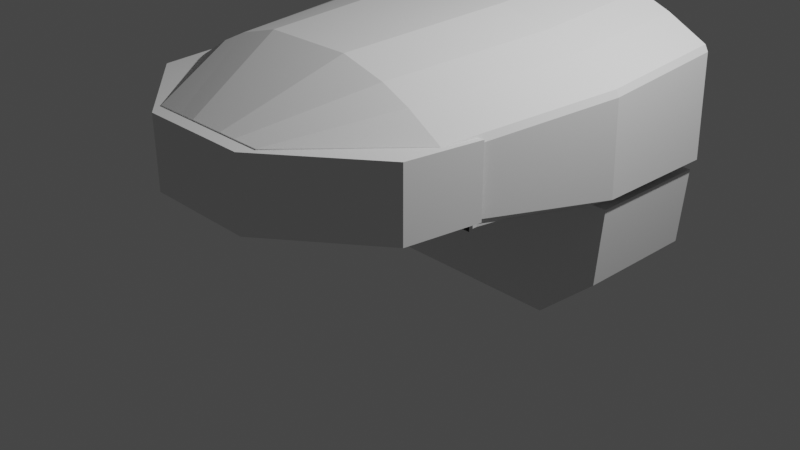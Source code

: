 # Source: mk4cockpit-1.blend  (saved by Blender 3.1.7; exported with 4.5.12 LTS)
import bpy
from mathutils import Matrix  # noqa: F401  (used for matrix-valued properties, if any)

bpy.ops.wm.read_factory_settings(use_empty=True)
scene = bpy.context.scene
scene.name = 'Scene'

# ---- collections
col_collection = bpy.data.collections.new('Collection'); scene.collection.children.link(col_collection)

# ---- world
world_world = bpy.data.worlds.new('World'); scene.world = world_world
world_world.use_nodes = True; world_world.node_tree.nodes.clear()
_N = world_world.node_tree.nodes; _L = world_world.node_tree.links
n0 = _N.new('ShaderNodeOutputWorld'); n0.name = 'World Output'; n0.location = (300, 300)
n1 = _N.new('ShaderNodeBackground'); n1.name = 'Background'; n1.location = (10, 300)
n1.inputs[0].default_value = (0.05088, 0.05088, 0.05088, 1.0)
_L.new(n1.outputs[0], n0.inputs[0])
n0.is_active_output = True
world_world.color = (0.05088, 0.05088, 0.05088)
world_world.use_sun_shadow = False
world_world.sun_shadow_jitter_overblur = 0.0

# ---- cameras
cam_camera = bpy.data.cameras.new('Camera')
cam_camera.clip_end = 100.0
cam_camera.ortho_scale = 7.314

# ---- lights
light_light = bpy.data.lights.new('Light', 'POINT')
light_light.transmission_factor = 0.0
light_light.energy = 1000.0
light_light.shadow_soft_size = 0.1
light_light.shadow_maximum_resolution = 0.006
light_light.use_absolute_resolution = True

# ---- meshes
me_hull_002 = bpy.data.meshes.new('Hull.002')
me_hull_002.from_pydata([(0.2666, 2.134, 1.51), (1.892, 2.134, -0.2962), (1.267, 2.134, -0.8442), (0.2662, 2.134, 0.8882), (-1.837, 2.134, -0.2962), (-1.212, 2.134, -0.8442), (-0.275, 2.134, 0.8882), (-0.2755, 2.134, 1.509), (1.516, 0.767, 1.924), (0.2586, 0.767, -0.3227), (2.017, 0.767, 0.6517), (1.157, 0.767, 2.065), (0.5902, 0.767, 2.197), (1.987, 0.767, 1.63), (1.951, 0.767, 1.697), (-0.2775, 0.767, -0.3227), (-1.962, 0.767, 0.6517), (-1.932, 0.767, 1.63), (-1.087, 0.767, 2.065), (-0.535, 0.767, 2.197), (-1.445, 0.767, 1.924), (-1.896, 0.767, 1.697), (0.9885, -1.115, 1.969), (0.5062, -1.115, 2.1), (-0.9197, -1.115, 1.969), (-0.4503, -1.115, 2.1), (1.694, -1.115, 1.533), (1.663, -1.115, 1.6), (1.915, 0.4099, 0.6517), (-1.638, -1.115, 1.533), (-1.607, -1.115, 1.6), (-1.224, -1.115, 1.828), (1.293, -1.115, 1.828), (-1.859, 0.4099, 0.6517), (1.707, -0.7643, 0.8511), (-1.651, -0.7643, 0.8511), (0.4209, -2.213, 1.607), (0.2242, -2.213, 1.607), (-0.3574, -2.213, 1.607), (-0.1659, -2.213, 1.607), (0.7086, -2.213, 1.607), (0.7138, -2.213, 0.8511), (-0.6504, -2.213, 1.607), (-0.6555, -2.213, 0.8511), (-1.9, 2.134, 0.5277), (1.955, 2.134, 0.5277), (-0.2775, 0.767, 0.3192), (0.2586, 0.767, 0.3192), (-0.5719, -2.355, 0.852), (-0.5719, -2.355, 1.596), (-0.5719, -1.647, 0.852), (-0.5719, -1.647, 1.291), (0.6244, -2.355, 0.852), (0.6244, -2.355, 1.596), (0.6244, -1.647, 0.852), (0.6244, -1.647, 1.291), (-0.5719, -2.001, 1.596), (0.6244, -2.001, 1.596), (-0.5719, -1.647, 0.852), (-0.5719, -2.355, 0.852), (-0.5719, -2.355, 1.596), (-0.5719, -2.001, 1.596), (-0.5719, -1.647, 1.291), (0.6244, -1.647, 1.291), (0.6244, -1.647, 0.852), (0.6244, -2.355, 0.852), (0.6244, -2.001, 1.596), (0.6244, -2.355, 1.596), (-1.097, -1.105, 0.852), (-1.623, -1.533, 0.852), (-1.623, -1.533, 1.596), (-1.312, -1.283, 1.596), (-1.097, -1.105, 1.291), (1.149, -1.105, 1.291), (1.149, -1.105, 0.852), (1.675, -1.533, 0.852), (1.364, -1.283, 1.596), (1.675, -1.533, 1.596), (-1.094, -0.7434, 0.8527), (-1.737, -0.7434, 0.8527), (-1.737, -0.7434, 1.596), (-1.307, -0.7434, 1.596), (-1.094, -0.7434, 1.292), (1.147, -0.7434, 1.292), (1.147, -0.7434, 0.8527), (1.79, -0.7434, 0.8527), (1.359, -0.7434, 1.596), (1.79, -0.7434, 1.596), (-0.3553, 2.134, 0.5277), (0.4105, 2.134, 0.5277), (0.4105, 1.45, 0.5277), (-0.3553, 1.45, 0.5277), (0.4105, 1.45, 0.6517), (-0.3553, 1.45, 0.6517), (1.157, 2.134, 2.181), (0.5902, 2.134, 2.313), (-1.087, 2.134, 2.181), (-0.535, 2.134, 2.313), (1.987, 2.134, 1.746), (1.951, 2.134, 1.813), (2.017, 2.134, 0.6517), (-1.932, 2.134, 1.746), (-1.896, 2.134, 1.813), (-1.445, 2.134, 2.04), (1.516, 2.134, 2.04), (-1.962, 2.134, 0.6517), (-0.3553, 2.134, 0.6517), (0.4105, 2.134, 0.6517), (1.267, 0.767, -0.8442), (1.892, 0.767, -0.2962), (-1.212, 0.767, -0.8442), (-1.837, 0.767, -0.2962), (-1.9, 0.767, 0.5277), (1.955, 0.767, 0.5277), (2.002, 0.767, 1.141), (-1.947, 0.767, 1.141), (1.582, -0.7643, 0.7514), (-1.526, -0.7643, 0.7514), (1.458, 0.7394, 0.6517), (-1.402, 0.7394, 0.6517), (1.305, 0.6574, 0.7514), (-1.249, 0.6574, 0.7514)], [], [(95, 94, 11, 12), (96, 18, 20, 103), (98, 100, 10, 114, 13), (97, 19, 18, 96), (101, 17, 115, 16, 105), (102, 21, 17, 101), (99, 98, 13, 14), (104, 99, 14, 8), (1, 2, 108, 109), (44, 112, 111, 4), (4, 111, 110, 5), (95, 12, 19, 97), (103, 20, 21, 102), (5, 110, 108, 2), (94, 104, 8, 11), (45, 1, 109, 113), (21, 20, 31, 30), (117, 116, 120, 121), (11, 8, 32, 22), (10, 16, 119, 118), (12, 11, 22, 23), (20, 18, 24, 31), (10, 28, 116, 34), (18, 19, 25, 24), (16, 115, 17, 29, 35), (17, 21, 30, 29), (14, 13, 26, 27), (8, 14, 27, 32), (19, 12, 23, 25), (29, 30, 42), (33, 16, 35, 117), (13, 114, 10, 34, 26), (37, 36, 40, 41, 43, 42, 38, 39), (34, 35, 43, 41), (30, 31, 42), (22, 32, 40, 36), (23, 22, 36, 37), (24, 25, 39, 38), (31, 24, 38, 42), (27, 26, 40), (35, 29, 42, 43), (25, 23, 37, 39), (32, 27, 40), (26, 34, 41, 40), (106, 105, 16, 93), (5, 2, 1, 45, 89, 88, 44, 4), (112, 44, 88, 91), (56, 51, 62, 61), (50, 51, 55, 54), (49, 56, 61, 60), (52, 53, 49, 48), (50, 54, 52, 48), (57, 56, 49, 53), (55, 51, 56, 57), (59, 60, 70, 69), (64, 63, 73, 74), (53, 52, 65, 67), (54, 55, 63, 64), (55, 57, 66, 63), (51, 50, 58, 62), (50, 48, 59, 58), (52, 54, 64, 65), (48, 49, 60, 59), (57, 53, 67, 66), (70, 71, 81, 80), (69, 70, 80, 79), (60, 61, 71, 70), (65, 64, 74, 75), (61, 62, 72, 71), (63, 66, 76, 73), (66, 67, 77, 76), (62, 58, 68, 72), (58, 59, 69, 68), (67, 65, 75, 77), (79, 80, 81, 82, 78), (84, 83, 86, 87, 85), (75, 74, 84, 85), (71, 72, 82, 81), (73, 76, 86, 83), (76, 77, 87, 86), (72, 68, 78, 82), (68, 69, 79, 78), (77, 75, 85, 87), (74, 73, 83, 84), (113, 90, 89, 45), (100, 107, 92, 10), (92, 93, 16, 10), (113, 112, 91, 90), (88, 89, 107, 106), (90, 92, 107, 89), (92, 90, 91, 93), (91, 88, 106, 93), (0, 94, 95), (7, 97, 96), (0, 98, 99), (7, 0, 95, 97), (0, 3, 100, 98), (7, 102, 101), (7, 103, 102), (0, 104, 94), (7, 96, 103), (6, 7, 101, 105), (0, 99, 104), (6, 105, 106), (3, 107, 100), (3, 6, 106, 107), (9, 109, 108), (15, 110, 111), (46, 15, 111, 112), (9, 47, 113, 109), (47, 46, 112, 113), (15, 9, 108, 110), (35, 34, 116, 117), (121, 120, 118, 119), (28, 118, 120), (119, 33, 121), (33, 117, 121), (28, 10, 118), (16, 33, 119), (116, 28, 120)])
_uv = me_hull_002.uv_layers.new(name='UVMap')
_uv.uv.foreach_set('vector', [0.0, 0.0, 0.0, 0.0, 0.0, 0.0, 0.0, 0.0, 0.0, 0.0, 0.0, 0.0, 0.0, 0.0, 0.0, 0.0, 0.0, 0.0, 0.0, 0.0, 0.0, 0.0, 0.0, 0.0, 0.0, 0.0, 0.0, 0.0, 0.0, 0.0, 0.0, 0.0, 0.0, 0.0, 0.0, 0.0, 0.0, 0.0, 0.0, 0.0, 0.0, 0.0, 0.0, 0.0, 0.0, 0.0, 0.0, 0.0, 0.0, 0.0, 0.0, 0.0, 0.0, 0.0, 0.0, 0.0, 0.0, 0.0, 0.0, 0.0, 0.0, 0.0, 0.0, 0.0, 0.0, 0.0, 0.0, 0.0, 0.0, 0.0, 0.0, 0.0, 0.0, 0.0, 0.0, 0.0, 0.0, 0.0, 0.0, 0.0, 0.0, 0.0, 0.0, 0.0, 0.0, 0.0, 0.0, 0.0, 0.0, 0.0, 0.0, 0.0, 0.0, 0.0, 0.0, 0.0, 0.0, 0.0, 0.0, 0.0, 0.0, 0.0, 0.0, 0.0, 0.0, 0.0, 0.0, 0.0, 0.0, 0.0, 0.0, 0.0, 0.0, 0.0, 0.0, 0.0, 0.0, 0.0, 0.0, 0.0, 0.0, 0.0, 0.0, 0.0, 0.0, 0.0, 0.0, 0.0, 0.0, 0.0, 0.0, 0.0, 0.0, 0.0, 0.0, 0.0, 0.0, 0.0, 0.0, 0.0, 0.0, 0.0, 0.0, 0.0, 0.0, 0.0, 0.0, 0.0, 0.0, 0.0, 0.0, 0.0, 0.0, 0.0, 0.0, 0.0, 0.0, 0.0, 0.0, 0.0, 0.0, 0.0, 0.0, 0.0, 0.0, 0.0, 0.0, 0.0, 0.0, 0.0, 0.0, 0.0, 0.0, 0.0, 0.0, 0.0, 0.0, 0.0, 0.0, 0.0, 0.0, 0.0, 0.0, 0.0, 0.0, 0.0, 0.0, 0.0, 0.0, 0.0, 0.0, 0.0, 0.0, 0.0, 0.0, 0.0, 0.0, 0.0, 0.0, 0.0, 0.0, 0.0, 0.0, 0.0, 0.0, 0.0, 0.0, 0.0, 0.0, 0.0, 0.0, 0.0, 0.0, 0.0, 0.0, 0.0, 0.0, 0.0, 0.0, 0.0, 0.0, 0.0, 0.0, 0.0, 0.0, 0.0, 0.0, 0.0, 0.0, 0.0, 0.0, 0.0, 0.0, 0.0, 0.0, 0.0, 0.0, 0.0, 0.0, 0.0, 0.0, 0.0, 0.0, 0.0, 0.0, 0.0, 0.0, 0.0, 0.0, 0.0, 0.0, 0.0, 0.0, 0.0, 0.0, 0.0, 0.0, 0.0, 0.0, 0.0, 0.0, 0.0, 0.0, 0.0, 0.0, 0.0, 0.0, 0.0, 0.0, 0.0, 0.0, 0.0, 0.0, 0.0, 0.0, 0.0, 0.0, 0.0, 0.0, 0.0, 0.0, 0.0, 0.0, 0.0, 0.0, 0.0, 0.0, 0.0, 0.0, 0.0, 0.0, 0.0, 0.0, 0.0, 0.0, 0.0, 0.0, 0.0, 0.0, 0.0, 0.0, 0.0, 0.0, 0.0, 0.0, 0.0, 0.0, 0.0, 0.0, 0.0, 0.0, 0.0, 0.0, 0.0, 0.0, 0.0, 0.0, 0.0, 0.0, 0.0, 0.0, 0.0, 0.0, 0.0, 0.0, 0.0, 0.0, 0.0, 0.0, 0.0, 0.0, 0.0, 0.0, 0.0, 0.0, 0.0, 0.0, 0.0, 0.0, 0.0, 0.0, 0.0, 0.0, 0.0, 0.0, 0.0, 0.0, 0.0, 0.0, 0.0, 0.0, 0.0, 0.0, 0.0, 0.0, 0.0, 0.0, 0.0, 0.0, 0.0, 0.0, 0.0, 0.0, 0.0, 0.0, 0.0, 0.0, 0.0, 0.0, 0.0, 0.0, 0.0, 0.0, 0.0, 0.0, 0.0, 0.0, 0.0, 0.0, 0.0, 0.0, 0.0, 0.0, 0.0, 0.0, 0.0, 0.0, 0.0, 0.0, 0.0, 0.0, 0.0, 0.875, 0.625, 0.875, 0.5, 0.875, 0.5, 0.875, 0.625, 0.375, 0.25, 0.625, 0.25, 0.625, 0.5, 0.375, 0.5, 0.875, 0.75, 0.875, 0.625, 0.875, 0.625, 0.875, 0.75, 0.375, 0.75, 0.625, 0.75, 0.625, 1.0, 0.375, 1.0, 0.125, 0.5, 0.375, 0.5, 0.375, 0.75, 0.125, 0.75, 0.625, 0.625, 0.875, 0.625, 0.875, 0.75, 0.625, 0.75, 0.625, 0.5, 0.875, 0.5, 0.875, 0.625, 0.625, 0.625, 0.375, 1.0, 0.625, 1.0, 0.625, 1.0, 0.375, 1.0, 0.375, 0.5, 0.625, 0.5, 0.625, 0.5, 0.375, 0.5, 0.625, 0.75, 0.375, 0.75, 0.375, 0.75, 0.625, 0.75, 0.375, 0.5, 0.625, 0.5, 0.625, 0.5, 0.375, 0.5, 0.625, 0.5, 0.625, 0.625, 0.625, 0.625, 0.625, 0.5, 0.625, 0.25, 0.375, 0.25, 0.375, 0.25, 0.625, 0.25, 0.125, 0.5, 0.125, 0.75, 0.125, 0.75, 0.125, 0.5, 0.375, 0.75, 0.375, 0.5, 0.375, 0.5, 0.375, 0.75, 0.375, 1.0, 0.625, 1.0, 0.625, 1.0, 0.375, 1.0, 0.625, 0.625, 0.625, 0.75, 0.625, 0.75, 0.625, 0.625, 0.875, 0.75, 0.875, 0.625, 0.875, 0.625, 0.875, 0.75, 0.375, 1.0, 0.625, 1.0, 0.625, 1.0, 0.375, 1.0, 0.875, 0.75, 0.875, 0.625, 0.875, 0.625, 0.875, 0.75, 0.375, 0.75, 0.375, 0.5, 0.375, 0.5, 0.375, 0.75, 0.875, 0.625, 0.875, 0.5, 0.875, 0.5, 0.875, 0.625, 0.625, 0.5, 0.625, 0.625, 0.625, 0.625, 0.625, 0.5, 0.625, 0.625, 0.625, 0.75, 0.625, 0.75, 0.625, 0.625, 0.625, 0.25, 0.375, 0.25, 0.375, 0.25, 0.625, 0.25, 0.125, 0.5, 0.125, 0.75, 0.125, 0.75, 0.125, 0.5, 0.625, 0.75, 0.375, 0.75, 0.375, 0.75, 0.625, 0.75, 0.375, 0.0, 0.625, 0.0, 0.625, 0.125, 0.625, 0.25, 0.375, 0.25, 0.375, 0.5, 0.625, 0.5, 0.625, 0.625, 0.625, 0.75, 0.375, 0.75, 0.375, 0.75, 0.375, 0.5, 0.375, 0.5, 0.375, 0.75, 0.875, 0.625, 0.875, 0.5, 0.875, 0.5, 0.875, 0.625, 0.625, 0.5, 0.625, 0.625, 0.625, 0.625, 0.625, 0.5, 0.625, 0.625, 0.625, 0.75, 0.625, 0.75, 0.625, 0.625, 0.625, 0.25, 0.375, 0.25, 0.375, 0.25, 0.625, 0.25, 0.125, 0.5, 0.125, 0.75, 0.125, 0.75, 0.125, 0.5, 0.625, 0.75, 0.375, 0.75, 0.375, 0.75, 0.625, 0.75, 0.375, 0.5, 0.625, 0.5, 0.625, 0.5, 0.375, 0.5, 0.0, 0.0, 0.0, 0.0, 0.0, 0.0, 0.0, 0.0, 0.0, 0.0, 0.0, 0.0, 0.0, 0.0, 0.0, 0.0, 0.0, 0.0, 0.0, 0.0, 0.0, 0.0, 0.0, 0.0, 0.0, 0.0, 0.0, 0.0, 0.0, 0.0, 0.0, 0.0, 0.0, 0.0, 0.0, 0.0, 0.0, 0.0, 0.0, 0.0, 0.0, 0.0, 0.0, 0.0, 0.0, 0.0, 0.0, 0.0, 0.0, 0.0, 0.0, 0.0, 0.0, 0.0, 0.0, 0.0, 0.0, 0.0, 0.0, 0.0, 0.0, 0.0, 0.0, 0.0, 0.0, 0.0, 0.0, 0.0, 0.0, 0.0, 0.0, 0.0, 0.0, 0.0, 0.0, 0.0, 0.0, 0.0, 0.0, 0.0, 0.0, 0.0, 0.0, 0.0, 0.0, 0.0, 0.0, 0.0, 0.0, 0.0, 0.0, 0.0, 0.0, 0.0, 0.0, 0.0, 0.0, 0.0, 0.0, 0.0, 0.0, 0.0, 0.0, 0.0, 0.0, 0.0, 0.0, 0.0, 0.0, 0.0, 0.0, 0.0, 0.0, 0.0, 0.0, 0.0, 0.0, 0.0, 0.0, 0.0, 0.0, 0.0, 0.0, 0.0, 0.0, 0.0, 0.0, 0.0, 0.0, 0.0, 0.0, 0.0, 0.0, 0.0, 0.0, 0.0, 0.0, 0.0, 0.0, 0.0, 0.0, 0.0, 0.0, 0.0, 0.0, 0.0, 0.0, 0.0, 0.0, 0.0, 0.0, 0.0, 0.0, 0.0, 0.0, 0.0, 0.0, 0.0, 0.0, 0.0, 0.0, 0.0, 0.0, 0.0, 0.0, 0.0, 0.0, 0.0, 0.0, 0.0, 0.0, 0.0, 0.0, 0.0, 0.0, 0.0, 0.0, 0.0, 0.0, 0.0, 0.0, 0.0, 0.0, 0.0, 0.0, 0.0, 0.0, 0.0, 0.0, 0.0, 0.0, 0.0, 0.0, 0.0, 0.0, 0.0, 0.0, 0.0, 0.0, 0.0, 0.0, 0.0, 0.0, 0.0, 0.0, 0.0, 0.0, 0.0, 0.0, 0.0, 0.0, 0.0, 0.0, 0.0, 0.0, 0.0, 0.0, 0.0, 0.0, 0.0, 0.0, 0.0, 0.0, 0.0, 0.0, 0.0, 0.0, 0.0, 0.0, 0.0, 0.0, 0.0, 0.0, 0.0, 0.0, 0.0, 0.0, 0.0, 0.0, 0.0, 0.0, 0.0, 0.0, 0.0, 0.0, 0.0, 0.0, 0.0, 0.0, 0.0, 0.0, 0.0])
me_hull_002.use_remesh_fix_poles = True
me_hull_002.use_remesh_preserve_attributes = False
me_hull_002.update()
me_hull_002.normals_split_custom_set([tuple(v) for v in zip(*[iter([-0.2253, 0.08252, -0.9708, -0.2253, 0.08252, -0.9708, -0.2253, 0.08252, -0.9708, -0.2253, 0.08252, -0.9708, 0.3654, 0.07884, -0.9275, 0.3654, 0.07884, -0.9275, 0.3654, 0.07884, -0.9275, 0.3654, 0.07884, -0.9275, -0.9996, 0.001228, -0.02889, -0.9996, 0.001228, -0.02889, -0.9996, 0.001228, -0.02889, -0.9996, 0.001228, -0.02889, -0.9996, 0.001228, -0.02889, 0.2312, 0.0824, -0.9694, 0.2312, 0.0824, -0.9694, 0.2312, 0.0824, -0.9694, 0.2312, 0.0824, -0.9694, 0.9996, 0.001228, -0.02889, 0.9996, 0.001228, -0.02889, 0.9996, 0.001228, -0.02889, 0.9996, 0.001228, -0.02889, 0.9996, 0.001228, -0.02889, 0.8795, 0.04031, -0.4743, 0.8795, 0.04031, -0.4743, 0.8795, 0.04031, -0.4743, 0.8795, 0.04031, -0.4743, -0.8794, 0.04031, -0.4743, -0.8794, 0.04031, -0.4743, -0.8794, 0.04031, -0.4743, -0.8794, 0.04031, -0.4743, -0.4615, 0.07513, -0.8839, -0.4615, 0.07513, -0.8839, -0.4615, 0.07513, -0.8839, -0.4615, 0.07513, -0.8839, -0.6593, 0.0, 0.7519, -0.6593, 0.0, 0.7519, -0.6593, 0.0, 0.7519, -0.6593, 0.0, 0.7519, 0.9971, 0.0, 0.0755, 0.9971, 0.0, 0.0755, 0.9971, 0.0, 0.0755, 0.9971, 0.0, 0.0755, 0.6593, 0.0, 0.7519, 0.6593, 0.0, 0.7519, 0.6593, 0.0, 0.7519, 0.6593, 0.0, 0.7519, 0.0, 0.08469, -0.9964, 0.0, 0.08469, -0.9964, 0.0, 0.08469, -0.9964, 0.0, 0.08469, -0.9964, 0.4492, 0.07567, -0.8902, 0.4492, 0.07567, -0.8902, 0.4492, 0.07567, -0.8902, 0.4492, 0.07567, -0.8902, 2.462e-07, 0.0, 1.0, 2.462e-07, 0.0, 1.0, 2.462e-07, 0.0, 1.0, 2.462e-07, 0.0, 1.0, -0.3654, 0.07884, -0.9275, -0.3654, 0.07884, -0.9275, -0.3654, 0.07884, -0.9275, -0.3654, 0.07884, -0.9275, -0.9971, 0.0, 0.0755, -0.9971, 0.0, 0.0755, -0.9971, 0.0, 0.0755, -0.9971, 0.0, 0.0755, 0.476, 0.1093, -0.8726, 0.476, 0.1093, -0.8726, 0.476, 0.1093, -0.8726, 0.476, 0.1093, -0.8726, 1.887e-07, 1.224e-05, 1.0, 1.887e-07, 1.224e-05, 1.0, 1.887e-07, 1.224e-05, 1.0, 1.887e-07, 1.224e-05, 1.0, -0.3903, 0.08767, -0.9165, -0.3903, 0.08767, -0.9165, -0.3903, 0.08767, -0.9165, -0.3903, 0.08767, -0.9165, 1.351e-07, -0.000426, 1.0, 1.351e-07, -0.000426, 1.0, 1.351e-07, -0.000426, 1.0, 1.351e-07, -0.000426, 1.0, -0.2429, 0.06601, -0.9678, -0.2429, 0.06601, -0.9678, -0.2429, 0.06601, -0.9678, -0.2429, 0.06601, -0.9678, 0.3903, 0.08734, -0.9165, 0.3903, 0.08734, -0.9165, 0.3903, 0.08734, -0.9165, 0.3903, 0.08734, -0.9165, -0.6798, 0.2382, 0.6937, -0.6798, 0.2382, 0.6937, -0.6798, 0.2382, 0.6937, -0.6798, 0.2382, 0.6937, 0.2491, 0.06629, -0.9662, 0.2491, 0.06629, -0.9662, 0.2491, 0.06629, -0.9662, 0.2491, 0.06629, -0.9662, 0.9845, 0.175, 0.01162, 0.9845, 0.175, 0.01162, 0.9845, 0.175, 0.01162, 0.9845, 0.175, 0.01162, 0.9845, 0.175, 0.01162, 0.8834, 0.1594, -0.4407, 0.8834, 0.1594, -0.4407, 0.8834, 0.1594, -0.4407, 0.8834, 0.1594, -0.4407, -0.8834, 0.1591, -0.4407, -0.8834, 0.1591, -0.4407, -0.8834, 0.1591, -0.4407, -0.8834, 0.1591, -0.4407, -0.4885, 0.1107, -0.8655, -0.4885, 0.1107, -0.8655, -0.4885, 0.1107, -0.8655, -0.4885, 0.1107, -0.8655, -1.22e-08, 0.05127, -0.9987, -1.22e-08, 0.05127, -0.9987, -1.22e-08, 0.05127, -0.9987, -1.22e-08, 0.05127, -0.9987, 0.7135, 0.6197, -0.3271, 0.7135, 0.6197, -0.3271, 0.7135, 0.6197, -0.3271, 0.6783, 0.2382, 0.6951, 0.6783, 0.2382, 0.6951, 0.6783, 0.2382, 0.6951, 0.6783, 0.2382, 0.6951, -0.9846, 0.1746, 0.01153, -0.9846, 0.1746, 0.01153, -0.9846, 0.1746, 0.01153, -0.9846, 0.1746, 0.01153, -0.9846, 0.1746, 0.01153, 1.748e-07, 1.0, -4.796e-06, 1.748e-07, 1.0, -4.796e-06, 1.748e-07, 1.0, -4.796e-06, 1.748e-07, 1.0, -4.796e-06, 1.748e-07, 1.0, -4.796e-06, 1.748e-07, 1.0, -4.796e-06, 1.748e-07, 1.0, -4.796e-06, 1.748e-07, 1.0, -4.796e-06, 1.986e-07, 1.317e-06, 1.0, 1.986e-07, 1.317e-06, 1.0, 1.986e-07, 1.317e-06, 1.0, 1.986e-07, 1.317e-06, 1.0, 0.4673, 0.4022, -0.7873, 0.4673, 0.4022, -0.7873, 0.4673, 0.4022, -0.7873, -0.2167, 0.3546, -0.9096, -0.2167, 0.3546, -0.9096, -0.2167, 0.3546, -0.9096, -0.2167, 0.3546, -0.9096, -0.1733, 0.4146, -0.8933, -0.1733, 0.4146, -0.8933, -0.1733, 0.4146, -0.8933, -0.1733, 0.4146, -0.8933, 0.1778, 0.4156, -0.892, 0.1778, 0.4156, -0.892, 0.1778, 0.4156, -0.892, 0.1778, 0.4156, -0.892, 0.215, 0.3525, -0.9108, 0.215, 0.3525, -0.9108, 0.215, 0.3525, -0.9108, 0.215, 0.3525, -0.9108, -0.7141, 0.6187, -0.3274, -0.7141, 0.6187, -0.3274, -0.7141, 0.6187, -0.3274, 0.7794, 0.6109, 0.1391, 0.7794, 0.6109, 0.1391, 0.7794, 0.6109, 0.1391, 0.7794, 0.6109, 0.1391, 1.155e-07, 0.4097, -0.9122, 1.155e-07, 0.4097, -0.9122, 1.155e-07, 0.4097, -0.9122, 1.155e-07, 0.4097, -0.9122, -0.4774, 0.41, -0.7772, -0.4774, 0.41, -0.7772, -0.4774, 0.41, -0.7772, -0.7801, 0.61, 0.1389, -0.7801, 0.61, 0.1389, -0.7801, 0.61, 0.1389, -0.7801, 0.61, 0.1389, 9.047e-08, 0.0, 1.0, 9.047e-08, 0.0, 1.0, 9.047e-08, 0.0, 1.0, 9.047e-08, 0.0, 1.0, -8.814e-08, -1.0, 2.1e-07, -8.814e-08, -1.0, 2.1e-07, -8.814e-08, -1.0, 2.1e-07, -8.814e-08, -1.0, 2.1e-07, -8.814e-08, -1.0, 2.1e-07, -8.814e-08, -1.0, 2.1e-07, -8.814e-08, -1.0, 2.1e-07, -8.814e-08, -1.0, 2.1e-07, -9.413e-08, 0.0, -1.0, -9.413e-08, 0.0, -1.0, -9.413e-08, 0.0, -1.0, -9.413e-08, 0.0, -1.0, 0.0, 0.0, 1.0, 0.0, 0.0, 1.0, 0.0, 0.0, 1.0, 0.0, 0.0, 1.0, 0.0, 1.0, 0.0, 0.0, 1.0, 0.0, 0.0, 1.0, 0.0, 0.0, 1.0, 0.0, 0.0, 0.0, 1.0, 0.0, 0.0, 1.0, 0.0, 0.0, 1.0, 0.0, 0.0, 1.0, 0.0, -1.0, 0.0, 0.0, -1.0, 0.0, 0.0, -1.0, 0.0, 0.0, -1.0, 0.0, 0.0, 0.0, -1.0, 0.0, 0.0, -1.0, 0.0, 0.0, -1.0, 0.0, 0.0, -1.0, 0.0, 0.0, 1.0, 0.0, 0.0, 1.0, 0.0, 0.0, 1.0, 0.0, 0.0, 1.0, 0.0, 0.6525, 0.7578, 0.0, 0.6525, 0.7578, 0.0, 0.6525, 0.7578, 0.0, 0.6525, 0.7578, -0.6162, -0.7876, 0.0, -0.6162, -0.7876, 0.0, -0.6162, -0.7876, 0.0, -0.6162, -0.7876, 0.0, -0.7189, 0.6951, 0.0, -0.7189, 0.6951, 0.0, -0.7189, 0.6951, 0.0, -0.7189, 0.6951, 0.0, 0.0, 0.0, 0.0, 0.0, 0.0, 0.0, 0.0, 0.0, 0.0, 0.0, 0.0, 0.0, 0.0, 0.0, 0.0, 0.0, 0.0, 0.0, 0.0, 0.0, 0.0, 0.0, 0.0, 0.0, 0.0, 0.0, 1.0, 0.0, 0.0, 1.0, 0.0, 0.0, 1.0, 0.0, 0.0, 1.0, 0.0, 0.0, 0.0, 0.0, 0.0, 0.0, 0.0, 0.0, 0.0, 0.0, 0.0, 0.0, 0.0, 0.0, 1.0, 0.0, 0.0, 1.0, 0.0, 0.0, 1.0, 0.0, 0.0, 1.0, 0.0, 0.0, 1.0, 0.0, 0.0, 1.0, 0.0, 0.0, 1.0, 0.0, 0.0, 1.0, 0.0, 0.0, 0.0, 0.0, 0.0, 0.0, 0.0, 0.0, 0.0, 0.0, 0.0, 0.0, 0.0, 0.0, 1.0, 0.0, 0.0, 1.0, 0.0, 0.0, 1.0, 0.0, 0.0, 1.0, 0.0003667, -0.001086, 1.0, 0.0003667, -0.001086, 1.0, 0.0003667, -0.001086, 1.0, 0.0003667, -0.001086, 1.0, -0.9896, -0.144, 0.0, -0.9896, -0.144, 0.0, -0.9896, -0.144, 0.0, -0.9896, -0.144, 0.0, -7.642e-08, 0.0, 1.0, -7.642e-08, 0.0, 1.0, -7.642e-08, 0.0, 1.0, -7.642e-08, 0.0, 1.0, 0.0, 0.0, -1.0, 0.0, 0.0, -1.0, 0.0, 0.0, -1.0, 0.0, 0.0, -1.0, 0.5334, 0.5349, 0.6553, 0.5334, 0.5349, 0.6553, 0.5334, 0.5349, 0.6553, 0.5334, 0.5349, 0.6553, -0.5334, 0.5349, 0.6553, -0.5334, 0.5349, 0.6553, -0.5334, 0.5349, 0.6553, -0.5334, 0.5349, 0.6553, -7.642e-08, 0.0, 1.0, -7.642e-08, 0.0, 1.0, -7.642e-08, 0.0, 1.0, -7.642e-08, 0.0, 1.0, 0.7189, 0.6951, 0.0, 0.7189, 0.6951, 0.0, 0.7189, 0.6951, 0.0, 0.7189, 0.6951, 0.0, -9.511e-08, 0.0, -1.0, -9.511e-08, 0.0, -1.0, -9.511e-08, 0.0, -1.0, -9.511e-08, 0.0, -1.0, 0.6162, -0.7876, 0.0, 0.6162, -0.7876, 0.0, 0.6162, -0.7876, 0.0, 0.6162, -0.7876, 0.0, 0.0, 1.0, -3.343e-08, 0.0, 1.0, -3.343e-08, 0.0, 1.0, -3.343e-08, 0.0, 1.0, -3.343e-08, 0.0, 1.0, -3.343e-08, 0.0, 1.0, 0.0, 0.0, 1.0, 0.0, 0.0, 1.0, 0.0, 0.0, 1.0, 0.0, 0.0, 1.0, 0.0, 0.0004559, 0.001245, -1.0, 0.0004559, 0.001245, -1.0, 0.0004559, 0.001245, -1.0, 0.0004559, 0.001245, -1.0, 0.8194, -0.007262, 0.5732, 0.8194, -0.007262, 0.5732, 0.8194, -0.007262, 0.5732, 0.8194, -0.007262, 0.5732, -0.8194, -0.007263, 0.5732, -0.8194, -0.007263, 0.5732, -0.8194, -0.007263, 0.5732, -0.8194, -0.007263, 0.5732, -0.0003664, -0.001086, 1.0, -0.0003664, -0.001086, 1.0, -0.0003664, -0.001086, 1.0, -0.0003664, -0.001086, 1.0, 1.0, -0.005917, 0.0, 1.0, -0.005917, 0.0, 1.0, -0.005917, 0.0, 1.0, -0.005917, 0.0, -0.0004558, 0.001245, -1.0, -0.0004558, 0.001245, -1.0, -0.0004558, 0.001245, -1.0, -0.0004558, 0.001245, -1.0, 0.9896, -0.144, 0.0, 0.9896, -0.144, 0.0, 0.9896, -0.144, 0.0, 0.9896, -0.144, 0.0, -1.0, -0.005917, -1.356e-07, -1.0, -0.005917, -1.356e-07, -1.0, -0.005917, -1.356e-07, -1.0, -0.005917, -1.356e-07, -9.413e-08, 0.0, -1.0, -9.413e-08, 0.0, -1.0, -9.413e-08, 0.0, -1.0, -9.413e-08, 0.0, -1.0, 9.047e-08, 0.0, 1.0, 9.047e-08, 0.0, 1.0, 9.047e-08, 0.0, 1.0, 9.047e-08, 0.0, 1.0, 1.549e-07, 0.0, 1.0, 1.549e-07, 0.0, 1.0, 1.549e-07, 0.0, 1.0, 1.549e-07, 0.0, 1.0, -9.229e-08, 4.501e-15, -1.0, -9.229e-08, 4.501e-15, -1.0, -9.229e-08, 4.501e-15, -1.0, -9.229e-08, 4.501e-15, -1.0, -3.113e-07, -1.0, 3.765e-06, -3.113e-07, -1.0, 3.765e-06, -3.113e-07, -1.0, 3.765e-06, -3.113e-07, -1.0, 3.765e-06, -1.0, 0.0, 0.0, -1.0, 0.0, 0.0, -1.0, 0.0, 0.0, -1.0, 0.0, 0.0, 2.335e-07, 1.0, -1.255e-06, 2.335e-07, 1.0, -1.255e-06, 2.335e-07, 1.0, -1.255e-06, 2.335e-07, 1.0, -1.255e-06, 1.0, 0.0, 0.0, 1.0, 0.0, 0.0, 1.0, 0.0, 0.0, 1.0, 0.0, 0.0, 1.872e-05, -1.0, -1.149e-05, 1.872e-05, -1.0, -1.149e-05, 1.872e-05, -1.0, -1.149e-05, -1.953e-05, -1.0, -1.147e-05, -1.953e-05, -1.0, -1.147e-05, -1.953e-05, -1.0, -1.147e-05, 1.299e-06, -1.0, -1.147e-05, 1.299e-06, -1.0, -1.147e-05, 1.299e-06, -1.0, -1.147e-05, -2.835e-07, -1.0, -4.271e-06, -2.835e-07, -1.0, -4.271e-06, -2.835e-07, -1.0, -4.271e-06, -2.835e-07, -1.0, -4.271e-06, -6.816e-08, -1.0, 4.932e-06, -6.816e-08, -1.0, 4.932e-06, -6.816e-08, -1.0, 4.932e-06, -6.816e-08, -1.0, 4.932e-06, -1.35e-06, -1.0, -2.376e-06, -1.35e-06, -1.0, -2.376e-06, -1.35e-06, -1.0, -2.376e-06, -2.114e-06, -1.0, -1.155e-05, -2.114e-06, -1.0, -1.155e-05, -2.114e-06, -1.0, -1.155e-05, -1.846e-05, -1.0, 3.68e-05, -1.846e-05, -1.0, 3.68e-05, -1.846e-05, -1.0, 3.68e-05, 1.906e-05, -1.0, 3.691e-05, 1.906e-05, -1.0, 3.691e-05, 1.906e-05, -1.0, 3.691e-05, 9.249e-10, -1.0, 4.391e-06, 9.249e-10, -1.0, 4.391e-06, 9.249e-10, -1.0, 4.391e-06, 9.249e-10, -1.0, 4.391e-06, 2.068e-06, -1.0, -9.489e-06, 2.068e-06, -1.0, -9.489e-06, 2.068e-06, -1.0, -9.489e-06, 2.993e-13, -1.0, 5.021e-06, 2.993e-13, -1.0, 5.021e-06, 2.993e-13, -1.0, 5.021e-06, -1.484e-07, -1.0, 5.021e-06, -1.484e-07, -1.0, 5.021e-06, -1.484e-07, -1.0, 5.021e-06, -3.648e-07, -1.0, 3.086e-06, -3.648e-07, -1.0, 3.086e-06, -3.648e-07, -1.0, 3.086e-06, -3.648e-07, -1.0, 3.086e-06, 5.159e-08, 1.0, -1.153e-06, 5.159e-08, 1.0, -1.153e-06, 5.159e-08, 1.0, -1.153e-06, -1.512e-08, 1.0, -7.822e-07, -1.512e-08, 1.0, -7.822e-07, -1.512e-08, 1.0, -7.822e-07, 2.18e-08, 1.0, -4.167e-08, 2.18e-08, 1.0, -4.167e-08, 2.18e-08, 1.0, -4.167e-08, 2.18e-08, 1.0, -4.167e-08, -1.727e-08, 1.0, 2.909e-07, -1.727e-08, 1.0, 2.909e-07, -1.727e-08, 1.0, 2.909e-07, -1.727e-08, 1.0, 2.909e-07, 1.629e-07, 1.0, 0.0, 1.629e-07, 1.0, 0.0, 1.629e-07, 1.0, 0.0, 1.629e-07, 1.0, 0.0, 1.384e-07, 1.0, -9.097e-07, 1.384e-07, 1.0, -9.097e-07, 1.384e-07, 1.0, -9.097e-07, 1.384e-07, 1.0, -9.097e-07, 1.198e-07, 1.0, -1.258e-05, 1.198e-07, 1.0, -1.258e-05, 1.198e-07, 1.0, -1.258e-05, 1.198e-07, 1.0, -1.258e-05, 2.407e-07, 0.7722, 0.6354, 2.407e-07, 0.7722, 0.6354, 2.407e-07, 0.7722, 0.6354, 2.407e-07, 0.7722, 0.6354, 0.1926, 0.08077, 0.9779, 0.1926, 0.08077, 0.9779, 0.1926, 0.08077, 0.9779, -0.1926, 0.08078, 0.9779, -0.1927, 0.08076, 0.9779, -0.1926, 0.08078, 0.9779, -0.1926, 0.08077, 0.9779, -0.1926, 0.08077, 0.9779, -0.1926, 0.08077, 0.9779, -2.2e-05, 2.221e-05, 1.0, -2.2e-05, 2.221e-05, 1.0, -2.2e-05, 2.221e-05, 1.0, 2.193e-05, 2.224e-05, 1.0, 2.193e-05, 2.224e-05, 1.0, 2.193e-05, 2.224e-05, 1.0, 0.1926, 0.08077, 0.9779, 0.1926, 0.08077, 0.9779, 0.1926, 0.08077, 0.9779])] * 3)])
me_cube_001 = bpy.data.meshes.new('Cube.001')
me_cube_001.from_pydata([(-1.7, -0.7512, 0.766), (-1.7, -0.7512, 1.284), (-1.7, -0.4325, 0.766), (-1.7, -0.4325, 1.098), (-0.6402, -0.7512, 0.766), (-0.6402, -0.7512, 1.284), (-0.7578, -0.4325, 0.766), (-0.7578, -0.4325, 1.098)], [], [(0, 1, 3, 2), (2, 3, 7, 6), (6, 7, 5, 4), (4, 5, 1, 0), (2, 6, 4, 0), (7, 3, 1, 5)])
_uv = me_cube_001.uv_layers.new(name='UVMap')
_uv.uv.foreach_set('vector', [0.375, 0.0, 0.625, 0.0, 0.625, 0.25, 0.375, 0.25, 0.375, 0.25, 0.625, 0.25, 0.625, 0.5, 0.375, 0.5, 0.375, 0.5, 0.625, 0.5, 0.625, 0.75, 0.375, 0.75, 0.375, 0.75, 0.625, 0.75, 0.625, 1.0, 0.375, 1.0, 0.125, 0.5, 0.375, 0.5, 0.375, 0.75, 0.125, 0.75, 0.625, 0.5, 0.875, 0.5, 0.875, 0.75, 0.625, 0.75])
me_cube_001.use_remesh_fix_poles = True
me_cube_001.use_remesh_preserve_attributes = False
me_cube_001.update()
me_convexhull = bpy.data.meshes.new('ConvexHull')
me_convexhull.from_pydata([(-0.7578, -0.4325, 1.098), (-0.6402, -0.7512, 0.766), (-0.7578, -0.4325, 0.766), (-1.7, -0.7512, 0.766), (-1.7, -0.7512, 1.284), (-1.7, -0.4325, 0.766), (-1.7, -0.4325, 1.098), (-0.6402, -0.7512, 1.284)], [], [(0, 1, 2), (3, 4, 5), (5, 4, 6), (3, 1, 4), (4, 0, 6), (1, 3, 5), (4, 1, 7), (5, 0, 2), (1, 0, 7), (1, 5, 2), (0, 5, 6), (0, 4, 7)])
me_convexhull.use_remesh_fix_poles = True
me_convexhull.use_remesh_preserve_attributes = False
me_convexhull.update()
me_cube_002 = bpy.data.meshes.new('Cube.002')
me_cube_002.from_pydata([(-1.7, -0.9387, 0.766), (-1.7, -0.7512, 1.284), (-1.7, -0.4325, 0.766), (-1.7, -0.4325, 1.098), (-0.7578, -0.7512, 0.766), (-0.7578, -0.7512, 1.284), (-0.7578, -0.4325, 0.766), (-0.7578, -0.4325, 1.098), (-1.7, -0.9387, 1.284)], [], [(0, 1, 3, 2), (2, 3, 7, 6), (6, 7, 5, 4), (1, 0, 8), (2, 6, 4, 0), (7, 3, 1, 5), (4, 5, 8, 0), (5, 1, 8)])
_uv = me_cube_002.uv_layers.new(name='UVMap')
_uv.uv.foreach_set('vector', [0.375, 0.0, 0.625, 0.0, 0.625, 0.25, 0.375, 0.25, 0.375, 0.25, 0.625, 0.25, 0.625, 0.5, 0.375, 0.5, 0.375, 0.5, 0.625, 0.5, 0.625, 0.75, 0.375, 0.75, 0.625, 0.0, 0.375, 0.0, 0.625, 0.0, 0.125, 0.5, 0.375, 0.5, 0.375, 0.75, 0.125, 0.75, 0.625, 0.5, 0.875, 0.5, 0.875, 0.75, 0.625, 0.75, 0.375, 0.75, 0.625, 0.75, 0.625, 1.0, 0.375, 1.0, 0.625, 0.75, 0.875, 0.75, 0.875, 0.75])
me_cube_002.use_remesh_fix_poles = True
me_cube_002.use_remesh_preserve_attributes = False
me_cube_002.update()
me_cube_005 = bpy.data.meshes.new('Cube.005')
me_cube_005.from_pydata([(-1.7, -0.7512, 0.766), (-1.7, -0.7512, 1.284), (-1.7, -0.4325, 0.766), (-1.7, -0.4325, 1.098), (-0.6402, -0.7512, 0.766), (-0.6402, -0.7512, 1.284), (-0.7578, -0.4325, 0.766), (-0.7578, -0.4325, 1.098)], [], [(0, 1, 3, 2), (2, 3, 7, 6), (6, 7, 5, 4), (4, 5, 1, 0), (2, 6, 4, 0), (7, 3, 1, 5)])
_uv = me_cube_005.uv_layers.new(name='UVMap')
_uv.uv.foreach_set('vector', [0.375, 0.0, 0.625, 0.0, 0.625, 0.25, 0.375, 0.25, 0.375, 0.25, 0.625, 0.25, 0.625, 0.5, 0.375, 0.5, 0.375, 0.5, 0.625, 0.5, 0.625, 0.75, 0.375, 0.75, 0.375, 0.75, 0.625, 0.75, 0.625, 1.0, 0.375, 1.0, 0.125, 0.5, 0.375, 0.5, 0.375, 0.75, 0.125, 0.75, 0.625, 0.5, 0.875, 0.5, 0.875, 0.75, 0.625, 0.75])
me_cube_005.use_remesh_fix_poles = True
me_cube_005.use_remesh_preserve_attributes = False
me_cube_005.update()
me_cube_006 = bpy.data.meshes.new('Cube.006')
me_cube_006.from_pydata([(-1.7, -0.9387, 0.766), (-1.7, -0.7512, 1.284), (-1.7, -0.4325, 0.766), (-1.7, -0.4325, 1.098), (-0.7578, -0.7512, 0.766), (-0.7578, -0.7512, 1.284), (-0.7578, -0.4325, 0.766), (-0.7578, -0.4325, 1.098), (-1.7, -0.9387, 1.284)], [], [(0, 1, 3, 2), (2, 3, 7, 6), (6, 7, 5, 4), (1, 0, 8), (2, 6, 4, 0), (7, 3, 1, 5), (4, 5, 8, 0), (5, 1, 8)])
_uv = me_cube_006.uv_layers.new(name='UVMap')
_uv.uv.foreach_set('vector', [0.375, 0.0, 0.625, 0.0, 0.625, 0.25, 0.375, 0.25, 0.375, 0.25, 0.625, 0.25, 0.625, 0.5, 0.375, 0.5, 0.375, 0.5, 0.625, 0.5, 0.625, 0.75, 0.375, 0.75, 0.625, 0.0, 0.375, 0.0, 0.625, 0.0, 0.125, 0.5, 0.375, 0.5, 0.375, 0.75, 0.125, 0.75, 0.625, 0.5, 0.875, 0.5, 0.875, 0.75, 0.625, 0.75, 0.375, 0.75, 0.625, 0.75, 0.625, 1.0, 0.375, 1.0, 0.625, 0.75, 0.875, 0.75, 0.875, 0.75])
me_cube_006.use_remesh_fix_poles = True
me_cube_006.use_remesh_preserve_attributes = False
me_cube_006.update()

# ---- objects
ob_light = bpy.data.objects.new('Light', light_light)
ob_camera = bpy.data.objects.new('Camera', cam_camera)
ob_freeiva = bpy.data.objects.new('FreeIva', None)
ob_shellcollider = bpy.data.objects.new('shellCollider', me_hull_002)
ob_cube = bpy.data.objects.new('Cube', me_cube_001)
ob_cube_collider = bpy.data.objects.new('Cube.collider', me_convexhull)
ob_cube_001 = bpy.data.objects.new('Cube.001', me_cube_002)
ob_cube_002 = bpy.data.objects.new('Cube.002', me_cube_005)
ob_cube_003 = bpy.data.objects.new('Cube.003', me_cube_006)

# ---- transforms, parenting, visibility, modifiers, constraints
ob_light.location = (4.076, 1.005, 5.904)
ob_light.rotation_euler = (0.6503, 0.05522, 1.866)
ob_light.lock_rotations_4d = False
ob_light.empty_display_type = 'ARROWS'
ob_light.color = (0.0, 0.0, 0.0, 0.0)
ob_light.lineart.crease_threshold = 0.0
ob_camera.location = (7.359, -6.926, 4.958)
ob_camera.rotation_euler = (1.109, 0.0, 0.8149)
ob_camera.lock_rotations_4d = False
ob_camera.empty_display_type = 'ARROWS'
ob_camera.color = (0.0, 0.0, 0.0, 0.0)
ob_camera.display_type = 'WIRE'
ob_camera.lineart.crease_threshold = 0.0
ob_freeiva.location = (0.0, 0.0, 0.0)
ob_shellcollider.parent = ob_freeiva
ob_shellcollider.location = (0.0, 0.0, 0.0)
ob_shellcollider.rotation_mode = 'QUATERNION'
ob_shellcollider.rotation_quaternion = (1.0, 0.0, 0.0, 0.0)
ob_cube.parent = ob_freeiva
ob_cube.location = (0.0, 0.0, 0.0)
ob_cube_collider.parent = ob_cube
ob_cube_collider.location = (0.0, 0.0, 0.0)
ob_cube_001.parent = ob_freeiva
ob_cube_001.location = (-0.9493, -1.458, 0.0)
ob_cube_001.rotation_euler = (0.0, 0.0, -1.571)
ob_cube_002.parent = ob_freeiva
ob_cube_002.location = (0.0, 0.0, 0.0)
ob_cube_002.rotation_euler = (3.142, -0.0, 0.0)
ob_cube_002.scale = (-1.0, -1.0, -1.0)
ob_cube_003.parent = ob_freeiva
ob_cube_003.location = (0.9493, -1.458, 0.0)
ob_cube_003.rotation_euler = (3.142, -0.0, 1.571)
ob_cube_003.scale = (-1.0, -1.0, -1.0)

# ---- collection membership
col_collection.objects.link(ob_light)
col_collection.objects.link(ob_camera)
col_collection.objects.link(ob_freeiva)
col_collection.objects.link(ob_shellcollider)
col_collection.objects.link(ob_cube)
col_collection.objects.link(ob_cube_collider)
col_collection.objects.link(ob_cube_001)
col_collection.objects.link(ob_cube_002)
col_collection.objects.link(ob_cube_003)

# ---- scene / render settings (as saved in the file)
scene.camera = ob_camera
scene.frame_start = 1; scene.frame_end = 250; scene.frame_set(4)
scene.render.engine = 'BLENDER_EEVEE_NEXT'
scene.cycles.sampling_pattern = 'TABULATED_SOBOL'
scene.cycles.use_light_tree = False
scene.view_settings.view_transform = 'Filmic'
bpy.context.view_layer.update()
